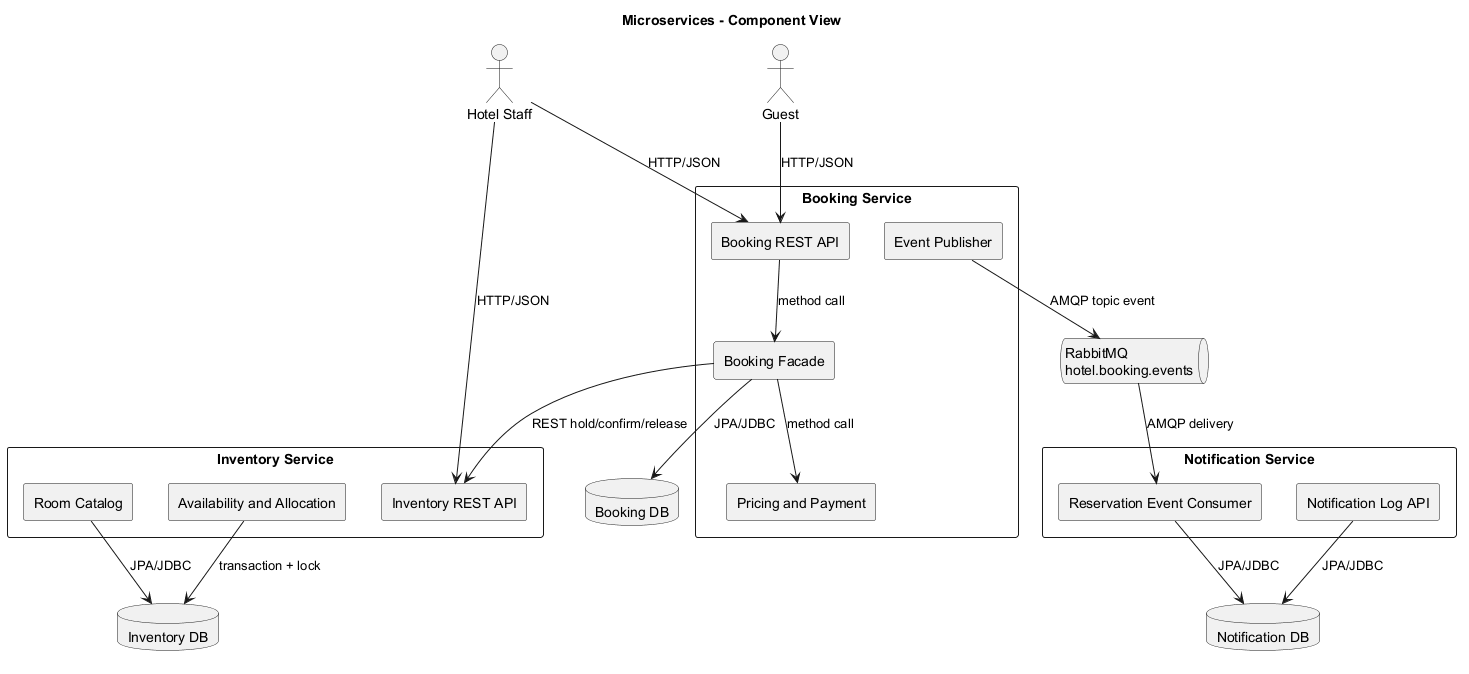

The diagram above was rendered by PlantUML. Its source (embedded in the PNG):
@startuml
title Microservices - Component View
skinparam componentStyle rectangle
skinparam shadowing false
actor Guest
actor "Hotel Staff" as Staff

component "Booking Service" as Booking {
  [Booking REST API] as BookingAPI
  [Booking Facade] as Facade
  [Pricing and Payment] as PricePay
  [Event Publisher] as Publisher
}
component "Inventory Service" as Inventory {
  [Inventory REST API] as InventoryAPI
  [Room Catalog] as Catalog
  [Availability and Allocation] as Allocation
}
component "Notification Service" as Notification {
  [Reservation Event Consumer] as Consumer
  [Notification Log API] as NotificationAPI
}
queue "RabbitMQ\nhotel.booking.events" as MQ
database "Booking DB" as BookingDB
database "Inventory DB" as InventoryDB
database "Notification DB" as NotificationDB

Guest --> BookingAPI : HTTP/JSON
Staff --> BookingAPI : HTTP/JSON
Staff --> InventoryAPI : HTTP/JSON
BookingAPI --> Facade : method call
Facade --> PricePay : method call
Facade --> InventoryAPI : REST hold/confirm/release
Facade --> BookingDB : JPA/JDBC
Publisher --> MQ : AMQP topic event
MQ --> Consumer : AMQP delivery
Consumer --> NotificationDB : JPA/JDBC
NotificationAPI --> NotificationDB : JPA/JDBC
Catalog --> InventoryDB : JPA/JDBC
Allocation --> InventoryDB : transaction + lock
@enduml